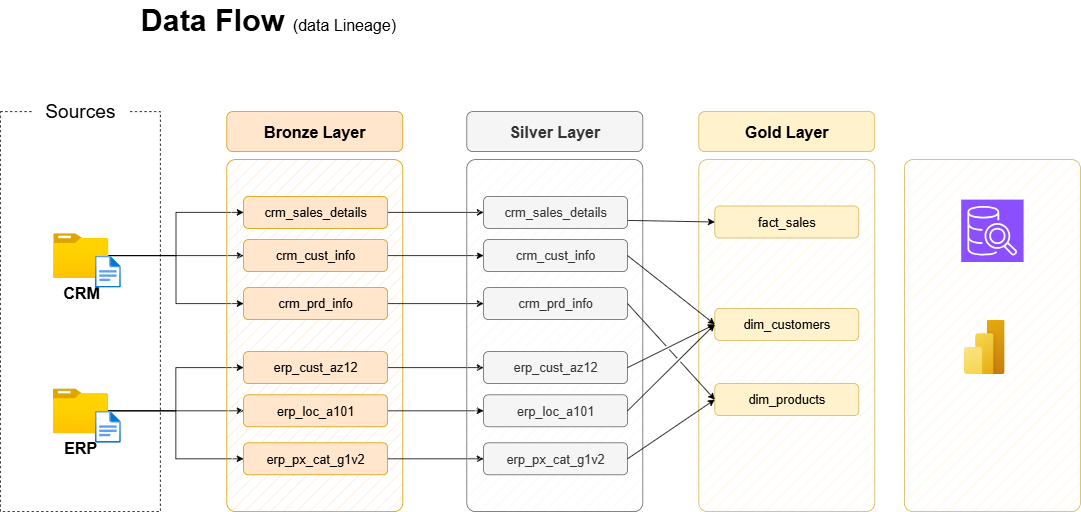

The diagram above was exported from draw.io. Its source (the exported page's mxGraphModel, read from the mxfile embedded in the PNG):
<mxGraphModel dx="1042" dy="626" grid="1" gridSize="10" guides="1" tooltips="1" connect="1" arrows="1" fold="1" page="1" pageScale="1" pageWidth="850" pageHeight="1100" math="0" shadow="0">
  <root>
    <mxCell id="0" />
    <mxCell id="1" parent="0" />
    <mxCell id="ZrJlb53P3COMDlEN72r9-1" value="" style="rounded=0;whiteSpace=wrap;html=1;fillColor=none;dashed=1;" parent="1" vertex="1">
      <mxGeometry x="50" y="240" width="200" height="500" as="geometry" />
    </mxCell>
    <mxCell id="ZrJlb53P3COMDlEN72r9-2" value="&lt;font style=&quot;font-size: 24px;&quot;&gt;Sources&lt;/font&gt;" style="rounded=1;whiteSpace=wrap;html=1;strokeColor=none;" parent="1" vertex="1">
      <mxGeometry x="90" y="220" width="120" height="40" as="geometry" />
    </mxCell>
    <mxCell id="ZrJlb53P3COMDlEN72r9-3" style="edgeStyle=orthogonalEdgeStyle;rounded=0;orthogonalLoop=1;jettySize=auto;html=1;entryX=0;entryY=0.5;entryDx=0;entryDy=0;" parent="1" source="ZrJlb53P3COMDlEN72r9-6" target="ZrJlb53P3COMDlEN72r9-16" edge="1">
      <mxGeometry relative="1" as="geometry" />
    </mxCell>
    <mxCell id="ZrJlb53P3COMDlEN72r9-4" style="edgeStyle=orthogonalEdgeStyle;rounded=0;orthogonalLoop=1;jettySize=auto;html=1;entryX=0;entryY=0.5;entryDx=0;entryDy=0;" parent="1" source="ZrJlb53P3COMDlEN72r9-6" target="ZrJlb53P3COMDlEN72r9-14" edge="1">
      <mxGeometry relative="1" as="geometry" />
    </mxCell>
    <mxCell id="ZrJlb53P3COMDlEN72r9-5" style="edgeStyle=orthogonalEdgeStyle;rounded=0;orthogonalLoop=1;jettySize=auto;html=1;entryX=0;entryY=0.5;entryDx=0;entryDy=0;" parent="1" source="ZrJlb53P3COMDlEN72r9-6" target="ZrJlb53P3COMDlEN72r9-18" edge="1">
      <mxGeometry relative="1" as="geometry" />
    </mxCell>
    <mxCell id="ZrJlb53P3COMDlEN72r9-6" value="&lt;font style=&quot;font-size: 20px;&quot;&gt;&lt;b&gt;CRM&lt;/b&gt;&lt;/font&gt;" style="image;aspect=fixed;html=1;points=[];align=center;fontSize=12;image=img/lib/azure2/general/Folder_Blank.svg;" parent="1" vertex="1">
      <mxGeometry x="116" y="392" width="69" height="56.00000000000001" as="geometry" />
    </mxCell>
    <mxCell id="ZrJlb53P3COMDlEN72r9-7" style="edgeStyle=orthogonalEdgeStyle;rounded=0;orthogonalLoop=1;jettySize=auto;html=1;entryX=0;entryY=0.5;entryDx=0;entryDy=0;" parent="1" source="ZrJlb53P3COMDlEN72r9-10" target="ZrJlb53P3COMDlEN72r9-24" edge="1">
      <mxGeometry relative="1" as="geometry" />
    </mxCell>
    <mxCell id="ZrJlb53P3COMDlEN72r9-8" style="edgeStyle=orthogonalEdgeStyle;rounded=0;orthogonalLoop=1;jettySize=auto;html=1;entryX=0;entryY=0.5;entryDx=0;entryDy=0;" parent="1" source="ZrJlb53P3COMDlEN72r9-10" target="ZrJlb53P3COMDlEN72r9-20" edge="1">
      <mxGeometry relative="1" as="geometry" />
    </mxCell>
    <mxCell id="ZrJlb53P3COMDlEN72r9-9" style="edgeStyle=orthogonalEdgeStyle;rounded=0;orthogonalLoop=1;jettySize=auto;html=1;" parent="1" source="ZrJlb53P3COMDlEN72r9-10" target="ZrJlb53P3COMDlEN72r9-22" edge="1">
      <mxGeometry relative="1" as="geometry" />
    </mxCell>
    <mxCell id="ZrJlb53P3COMDlEN72r9-10" value="&lt;font style=&quot;font-size: 20px;&quot;&gt;&lt;b&gt;ERP&lt;/b&gt;&lt;/font&gt;" style="image;aspect=fixed;html=1;points=[];align=center;fontSize=12;image=img/lib/azure2/general/Folder_Blank.svg;" parent="1" vertex="1">
      <mxGeometry x="115.5" y="586" width="69" height="56.00000000000001" as="geometry" />
    </mxCell>
    <mxCell id="ZrJlb53P3COMDlEN72r9-11" value="" style="rounded=1;whiteSpace=wrap;html=1;fillColor=#ffe6cc;strokeColor=#d79b00;fillStyle=hatch;arcSize=5;" parent="1" vertex="1">
      <mxGeometry x="333" y="300" width="220" height="440" as="geometry" />
    </mxCell>
    <mxCell id="ZrJlb53P3COMDlEN72r9-12" value="Bronze Layer" style="rounded=1;whiteSpace=wrap;html=1;fillColor=#ffe6cc;strokeColor=#d79b00;fontSize=20;fontStyle=1" parent="1" vertex="1">
      <mxGeometry x="333" y="240" width="220" height="50" as="geometry" />
    </mxCell>
    <mxCell id="ZrJlb53P3COMDlEN72r9-13" style="edgeStyle=orthogonalEdgeStyle;rounded=0;orthogonalLoop=1;jettySize=auto;html=1;entryX=0;entryY=0.5;entryDx=0;entryDy=0;" parent="1" source="ZrJlb53P3COMDlEN72r9-14" target="ZrJlb53P3COMDlEN72r9-27" edge="1">
      <mxGeometry relative="1" as="geometry" />
    </mxCell>
    <mxCell id="ZrJlb53P3COMDlEN72r9-14" value="crm_sales_details" style="rounded=1;whiteSpace=wrap;html=1;fillColor=#ffe6cc;strokeColor=#d79b00;fontSize=16;fontStyle=0" parent="1" vertex="1">
      <mxGeometry x="354" y="346" width="180" height="40" as="geometry" />
    </mxCell>
    <mxCell id="ZrJlb53P3COMDlEN72r9-15" style="edgeStyle=orthogonalEdgeStyle;rounded=0;orthogonalLoop=1;jettySize=auto;html=1;" parent="1" source="ZrJlb53P3COMDlEN72r9-16" target="ZrJlb53P3COMDlEN72r9-28" edge="1">
      <mxGeometry relative="1" as="geometry" />
    </mxCell>
    <mxCell id="ZrJlb53P3COMDlEN72r9-16" value="crm_cust_info" style="rounded=1;whiteSpace=wrap;html=1;fillColor=#ffe6cc;strokeColor=#d79b00;fontSize=16;fontStyle=0" parent="1" vertex="1">
      <mxGeometry x="354" y="400" width="180" height="40" as="geometry" />
    </mxCell>
    <mxCell id="ZrJlb53P3COMDlEN72r9-17" style="edgeStyle=orthogonalEdgeStyle;rounded=0;orthogonalLoop=1;jettySize=auto;html=1;entryX=0;entryY=0.5;entryDx=0;entryDy=0;" parent="1" source="ZrJlb53P3COMDlEN72r9-18" target="ZrJlb53P3COMDlEN72r9-29" edge="1">
      <mxGeometry relative="1" as="geometry" />
    </mxCell>
    <mxCell id="ZrJlb53P3COMDlEN72r9-18" value="crm_prd_info" style="rounded=1;whiteSpace=wrap;html=1;fillColor=#ffe6cc;strokeColor=#d79b00;fontSize=16;fontStyle=0" parent="1" vertex="1">
      <mxGeometry x="354" y="460" width="180" height="40" as="geometry" />
    </mxCell>
    <mxCell id="ZrJlb53P3COMDlEN72r9-19" style="edgeStyle=orthogonalEdgeStyle;rounded=0;orthogonalLoop=1;jettySize=auto;html=1;entryX=0;entryY=0.5;entryDx=0;entryDy=0;" parent="1" source="ZrJlb53P3COMDlEN72r9-20" target="ZrJlb53P3COMDlEN72r9-30" edge="1">
      <mxGeometry relative="1" as="geometry" />
    </mxCell>
    <mxCell id="ZrJlb53P3COMDlEN72r9-20" value="erp_cust_az12" style="rounded=1;whiteSpace=wrap;html=1;fillColor=#ffe6cc;strokeColor=#d79b00;fontSize=16;fontStyle=0" parent="1" vertex="1">
      <mxGeometry x="354" y="540" width="180" height="40" as="geometry" />
    </mxCell>
    <mxCell id="ZrJlb53P3COMDlEN72r9-21" style="edgeStyle=orthogonalEdgeStyle;rounded=0;orthogonalLoop=1;jettySize=auto;html=1;entryX=0;entryY=0.5;entryDx=0;entryDy=0;" parent="1" source="ZrJlb53P3COMDlEN72r9-22" target="ZrJlb53P3COMDlEN72r9-31" edge="1">
      <mxGeometry relative="1" as="geometry" />
    </mxCell>
    <mxCell id="ZrJlb53P3COMDlEN72r9-22" value="erp_loc_a101" style="rounded=1;whiteSpace=wrap;html=1;fillColor=#ffe6cc;strokeColor=#d79b00;fontSize=16;fontStyle=0" parent="1" vertex="1">
      <mxGeometry x="354" y="594" width="180" height="40" as="geometry" />
    </mxCell>
    <mxCell id="ZrJlb53P3COMDlEN72r9-23" style="edgeStyle=orthogonalEdgeStyle;rounded=0;orthogonalLoop=1;jettySize=auto;html=1;entryX=0;entryY=0.5;entryDx=0;entryDy=0;" parent="1" source="ZrJlb53P3COMDlEN72r9-24" target="ZrJlb53P3COMDlEN72r9-32" edge="1">
      <mxGeometry relative="1" as="geometry" />
    </mxCell>
    <mxCell id="ZrJlb53P3COMDlEN72r9-24" value="erp_px_cat_g1v2" style="rounded=1;whiteSpace=wrap;html=1;fillColor=#ffe6cc;strokeColor=#d79b00;fontSize=16;fontStyle=0" parent="1" vertex="1">
      <mxGeometry x="354" y="654" width="180" height="40" as="geometry" />
    </mxCell>
    <mxCell id="ZrJlb53P3COMDlEN72r9-25" value="" style="rounded=1;whiteSpace=wrap;html=1;fillColor=#f5f5f5;strokeColor=#666666;fillStyle=hatch;arcSize=5;fontColor=#333333;" parent="1" vertex="1">
      <mxGeometry x="633" y="300" width="220" height="440" as="geometry" />
    </mxCell>
    <mxCell id="ZrJlb53P3COMDlEN72r9-26" value="Silver Layer" style="rounded=1;whiteSpace=wrap;html=1;fillColor=#f5f5f5;strokeColor=#666666;fontSize=20;fontStyle=1;fontColor=#333333;" parent="1" vertex="1">
      <mxGeometry x="633" y="240" width="220" height="50" as="geometry" />
    </mxCell>
    <mxCell id="ZrJlb53P3COMDlEN72r9-27" value="crm_sales_details" style="rounded=1;whiteSpace=wrap;html=1;fillColor=#f5f5f5;strokeColor=#666666;fontSize=16;fontStyle=0;fontColor=#333333;" parent="1" vertex="1">
      <mxGeometry x="654" y="346" width="180" height="40" as="geometry" />
    </mxCell>
    <mxCell id="ZrJlb53P3COMDlEN72r9-28" value="crm_cust_info" style="rounded=1;whiteSpace=wrap;html=1;fillColor=#f5f5f5;strokeColor=#666666;fontSize=16;fontStyle=0;fontColor=#333333;" parent="1" vertex="1">
      <mxGeometry x="654" y="400" width="180" height="40" as="geometry" />
    </mxCell>
    <mxCell id="ZrJlb53P3COMDlEN72r9-29" value="crm_prd_info" style="rounded=1;whiteSpace=wrap;html=1;fillColor=#f5f5f5;strokeColor=#666666;fontSize=16;fontStyle=0;fontColor=#333333;" parent="1" vertex="1">
      <mxGeometry x="654" y="460" width="180" height="40" as="geometry" />
    </mxCell>
    <mxCell id="ZrJlb53P3COMDlEN72r9-30" value="erp_cust_az12" style="rounded=1;whiteSpace=wrap;html=1;fillColor=#f5f5f5;strokeColor=#666666;fontSize=16;fontStyle=0;fontColor=#333333;" parent="1" vertex="1">
      <mxGeometry x="654" y="540" width="180" height="40" as="geometry" />
    </mxCell>
    <mxCell id="ZrJlb53P3COMDlEN72r9-31" value="erp_loc_a101" style="rounded=1;whiteSpace=wrap;html=1;fillColor=#f5f5f5;strokeColor=#666666;fontSize=16;fontStyle=0;fontColor=#333333;" parent="1" vertex="1">
      <mxGeometry x="654" y="594" width="180" height="40" as="geometry" />
    </mxCell>
    <mxCell id="ZrJlb53P3COMDlEN72r9-32" value="erp_px_cat_g1v2" style="rounded=1;whiteSpace=wrap;html=1;fillColor=#f5f5f5;strokeColor=#666666;fontSize=16;fontStyle=0;fontColor=#333333;" parent="1" vertex="1">
      <mxGeometry x="654" y="654" width="180" height="40" as="geometry" />
    </mxCell>
    <mxCell id="ZrJlb53P3COMDlEN72r9-33" value="" style="rounded=1;whiteSpace=wrap;html=1;fillColor=#fff2cc;strokeColor=#d6b656;fillStyle=hatch;arcSize=5;" parent="1" vertex="1">
      <mxGeometry x="923" y="300" width="220" height="440" as="geometry" />
    </mxCell>
    <mxCell id="ZrJlb53P3COMDlEN72r9-34" value="Gold Layer" style="rounded=1;whiteSpace=wrap;html=1;fillColor=#fff2cc;strokeColor=#d6b656;fontSize=20;fontStyle=1;" parent="1" vertex="1">
      <mxGeometry x="923" y="240" width="220" height="50" as="geometry" />
    </mxCell>
    <mxCell id="ZrJlb53P3COMDlEN72r9-35" value="fact_sales" style="rounded=1;whiteSpace=wrap;html=1;fillColor=#fff2cc;strokeColor=#d6b656;fontSize=16;fontStyle=0;" parent="1" vertex="1">
      <mxGeometry x="943" y="358" width="180" height="40" as="geometry" />
    </mxCell>
    <mxCell id="ZrJlb53P3COMDlEN72r9-36" value="dim_customers" style="rounded=1;whiteSpace=wrap;html=1;fillColor=#fff2cc;strokeColor=#d6b656;fontSize=16;fontStyle=0;" parent="1" vertex="1">
      <mxGeometry x="943" y="486" width="180" height="40" as="geometry" />
    </mxCell>
    <mxCell id="ZrJlb53P3COMDlEN72r9-37" value="dim_products" style="rounded=1;whiteSpace=wrap;html=1;fillColor=#fff2cc;strokeColor=#d6b656;fontSize=16;fontStyle=0;" parent="1" vertex="1">
      <mxGeometry x="943" y="580" width="180" height="40" as="geometry" />
    </mxCell>
    <mxCell id="ZrJlb53P3COMDlEN72r9-38" value="" style="endArrow=classic;html=1;rounded=0;exitX=1;exitY=0.75;exitDx=0;exitDy=0;entryX=0;entryY=0.5;entryDx=0;entryDy=0;" parent="1" source="ZrJlb53P3COMDlEN72r9-27" target="ZrJlb53P3COMDlEN72r9-35" edge="1">
      <mxGeometry width="50" height="50" relative="1" as="geometry">
        <mxPoint x="863" y="470" as="sourcePoint" />
        <mxPoint x="913" y="420" as="targetPoint" />
      </mxGeometry>
    </mxCell>
    <mxCell id="ZrJlb53P3COMDlEN72r9-39" value="" style="endArrow=classic;html=1;rounded=0;exitX=1;exitY=0.5;exitDx=0;exitDy=0;entryX=0;entryY=0.5;entryDx=0;entryDy=0;jumpStyle=gap;" parent="1" source="ZrJlb53P3COMDlEN72r9-28" target="ZrJlb53P3COMDlEN72r9-36" edge="1">
      <mxGeometry width="50" height="50" relative="1" as="geometry">
        <mxPoint x="844" y="386" as="sourcePoint" />
        <mxPoint x="963" y="390" as="targetPoint" />
      </mxGeometry>
    </mxCell>
    <mxCell id="ZrJlb53P3COMDlEN72r9-40" value="" style="endArrow=classic;html=1;rounded=0;exitX=1;exitY=0.5;exitDx=0;exitDy=0;entryX=0;entryY=0.5;entryDx=0;entryDy=0;jumpStyle=gap;" parent="1" source="ZrJlb53P3COMDlEN72r9-30" target="ZrJlb53P3COMDlEN72r9-36" edge="1">
      <mxGeometry width="50" height="50" relative="1" as="geometry">
        <mxPoint x="844" y="430" as="sourcePoint" />
        <mxPoint x="953" y="516" as="targetPoint" />
      </mxGeometry>
    </mxCell>
    <mxCell id="ZrJlb53P3COMDlEN72r9-41" value="" style="endArrow=classic;html=1;rounded=0;exitX=1;exitY=0.5;exitDx=0;exitDy=0;entryX=0;entryY=0.5;entryDx=0;entryDy=0;jumpStyle=gap;" parent="1" source="ZrJlb53P3COMDlEN72r9-31" target="ZrJlb53P3COMDlEN72r9-36" edge="1">
      <mxGeometry width="50" height="50" relative="1" as="geometry">
        <mxPoint x="844" y="570" as="sourcePoint" />
        <mxPoint x="953" y="516" as="targetPoint" />
      </mxGeometry>
    </mxCell>
    <mxCell id="ZrJlb53P3COMDlEN72r9-42" value="" style="endArrow=classic;html=1;rounded=0;exitX=1;exitY=0.5;exitDx=0;exitDy=0;entryX=0;entryY=0.5;entryDx=0;entryDy=0;jumpStyle=gap;" parent="1" source="ZrJlb53P3COMDlEN72r9-29" target="ZrJlb53P3COMDlEN72r9-37" edge="1">
      <mxGeometry width="50" height="50" relative="1" as="geometry">
        <mxPoint x="844" y="430" as="sourcePoint" />
        <mxPoint x="953" y="516" as="targetPoint" />
      </mxGeometry>
    </mxCell>
    <mxCell id="ZrJlb53P3COMDlEN72r9-43" value="" style="endArrow=classic;html=1;rounded=0;exitX=1;exitY=0.5;exitDx=0;exitDy=0;entryX=0;entryY=0.5;entryDx=0;entryDy=0;jumpStyle=gap;" parent="1" source="ZrJlb53P3COMDlEN72r9-32" target="ZrJlb53P3COMDlEN72r9-37" edge="1">
      <mxGeometry width="50" height="50" relative="1" as="geometry">
        <mxPoint x="844" y="490" as="sourcePoint" />
        <mxPoint x="953" y="610" as="targetPoint" />
      </mxGeometry>
    </mxCell>
    <mxCell id="ZrJlb53P3COMDlEN72r9-44" value="" style="image;aspect=fixed;html=1;points=[];align=center;fontSize=12;image=img/lib/azure2/general/File.svg;" parent="1" vertex="1">
      <mxGeometry x="168.12" y="420" width="32.46" height="40" as="geometry" />
    </mxCell>
    <mxCell id="ZrJlb53P3COMDlEN72r9-45" value="" style="image;aspect=fixed;html=1;points=[];align=center;fontSize=12;image=img/lib/azure2/general/File.svg;" parent="1" vertex="1">
      <mxGeometry x="168.12" y="614" width="32.46" height="40" as="geometry" />
    </mxCell>
    <mxCell id="ZrJlb53P3COMDlEN72r9-47" value="&lt;b style=&quot;border-color: var(--border-color); font-size: 38px; text-align: left;&quot;&gt;Data Flow&amp;nbsp;&lt;/b&gt;&lt;font style=&quot;border-color: var(--border-color); text-align: left; font-size: 20px;&quot;&gt;(data Lineage)&lt;/font&gt;" style="text;html=1;strokeColor=none;fillColor=none;align=center;verticalAlign=middle;whiteSpace=wrap;rounded=0;" parent="1" vertex="1">
      <mxGeometry x="100" y="100.97000000000003" width="570" height="50" as="geometry" />
    </mxCell>
    <mxCell id="9ogTB-qVNif1NutLkI9N-4" value="" style="rounded=1;whiteSpace=wrap;html=1;fillColor=#fff2cc;strokeColor=#d6b656;fillStyle=hatch;arcSize=5;" parent="1" vertex="1">
      <mxGeometry x="1180" y="300" width="220" height="440" as="geometry" />
    </mxCell>
    <mxCell id="9ogTB-qVNif1NutLkI9N-3" value="" style="image;aspect=fixed;html=1;points=[];align=center;fontSize=12;image=img/lib/azure2/power_platform/PowerBI.svg;" parent="1" vertex="1">
      <mxGeometry x="1254.5" y="500" width="51" height="68" as="geometry" />
    </mxCell>
    <mxCell id="9ogTB-qVNif1NutLkI9N-5" value="" style="sketch=0;points=[[0,0,0],[0.25,0,0],[0.5,0,0],[0.75,0,0],[1,0,0],[0,1,0],[0.25,1,0],[0.5,1,0],[0.75,1,0],[1,1,0],[0,0.25,0],[0,0.5,0],[0,0.75,0],[1,0.25,0],[1,0.5,0],[1,0.75,0]];outlineConnect=0;fontColor=#232F3E;fillColor=#8C4FFF;strokeColor=#ffffff;dashed=0;verticalLabelPosition=bottom;verticalAlign=top;align=center;html=1;fontSize=12;fontStyle=0;aspect=fixed;shape=mxgraph.aws4.resourceIcon;resIcon=mxgraph.aws4.sql_workbench;" parent="1" vertex="1">
      <mxGeometry x="1251" y="350" width="78" height="78" as="geometry" />
    </mxCell>
  </root>
</mxGraphModel>